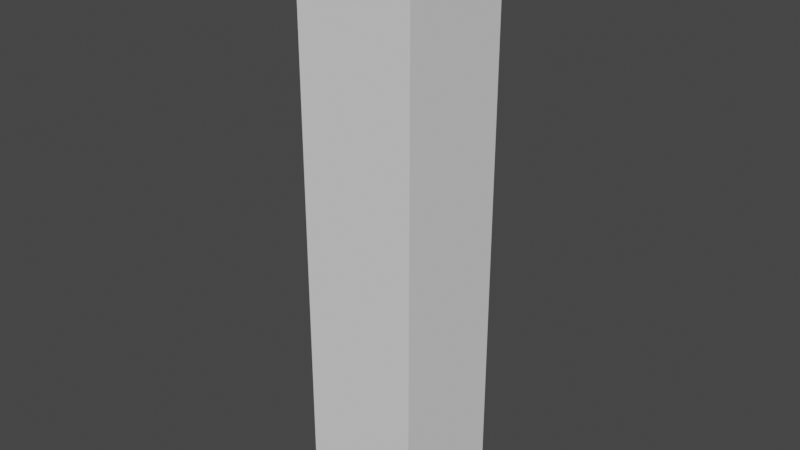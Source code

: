 # Source: tower.blend  (saved by Blender 3.2.14; exported with 4.5.12 LTS)
import bpy
from mathutils import Matrix  # noqa: F401  (used for matrix-valued properties, if any)

bpy.ops.wm.read_factory_settings(use_empty=True)
scene = bpy.context.scene
scene.name = 'Scene'

# ---- collections
col_collection = bpy.data.collections.new('Collection'); scene.collection.children.link(col_collection)

# ---- world
world_world = bpy.data.worlds.new('World'); scene.world = world_world
world_world.use_nodes = True; world_world.node_tree.nodes.clear()
_N = world_world.node_tree.nodes; _L = world_world.node_tree.links
n0 = _N.new('ShaderNodeOutputWorld'); n0.name = 'World Output'; n0.location = (300, 300)
n1 = _N.new('ShaderNodeBackground'); n1.name = 'Background'; n1.location = (10, 300)
n1.inputs[0].default_value = (0.05088, 0.05088, 0.05088, 1.0)
_L.new(n1.outputs[0], n0.inputs[0])
n0.is_active_output = True
world_world.color = (0.05088, 0.05088, 0.05088)
world_world.use_sun_shadow = False
world_world.sun_shadow_jitter_overblur = 0.0

# ---- meshes
me_cube_002 = bpy.data.meshes.new('Cube.002')
me_cube_002.from_pydata([(-1.0, 1.0, -1.0), (-1.0, 1.0, 1.0), (1.0, 1.0, -1.0), (1.0, 1.0, 1.0), (-1.0, 1.0, 3.0), (1.0, 1.0, 3.0), (-1.0, 1.0, 5.0), (1.0, 1.0, 5.0), (-1.0, 1.0, 7.0), (1.0, 1.0, 7.0), (-1.0, 1.0, 9.0), (1.0, 1.0, 9.0), (-1.0, 0.0, -1.0), (-1.0, 0.0, 1.0), (-1.0, 1.0, 0.0), (0.0, 1.0, -1.0), (0.0, 1.0, 1.0), (1.0, 1.0, 0.0), (1.0, 0.0, -1.0), (1.0, 0.0, 1.0), (-1.0, 0.0, 3.0), (0.0, 1.0, 3.0), (1.0, 0.0, 3.0), (1.0, 1.0, 2.0), (-1.0, 1.0, 2.0), (-1.0, 0.0, 5.0), (0.0, 1.0, 5.0), (1.0, 0.0, 5.0), (1.0, 1.0, 4.0), (-1.0, 1.0, 4.0), (-1.0, 0.0, 7.0), (0.0, 1.0, 7.0), (1.0, 0.0, 7.0), (-1.0, 1.0, 6.0), (1.0, 1.0, 6.0), (-1.0, 0.0, 9.0), (0.0, 1.0, 9.0), (1.0, 0.0, 9.0), (-1.0, 1.0, 8.0), (1.0, 1.0, 8.0), (-1.0, 0.0, 8.0), (1.0, 0.0, 8.0), (0.0, 0.0, 9.0), (-1.0, 0.0, 6.0), (1.0, 0.0, 6.0), (0.0, 1.0, 6.0), (0.0, 1.0, 8.0), (0.0, 1.0, 4.0), (-1.0, 0.0, 4.0), (0.0, 1.0, 2.0), (-1.0, 0.0, 2.0), (1.0, 0.0, 4.0), (1.0, 0.0, 2.0), (0.0, 0.0, -1.0), (1.0, 0.0, 0.0), (0.0, 1.0, 0.0), (-1.0, 0.0, 0.0), (-1.0, -1.0, -1.0), (-1.0, -1.0, 1.0), (1.0, -1.0, -1.0), (1.0, -1.0, 1.0), (-1.0, -1.0, 3.0), (1.0, -1.0, 3.0), (-1.0, -1.0, 5.0), (1.0, -1.0, 5.0), (-1.0, -1.0, 7.0), (1.0, -1.0, 7.0), (-1.0, -1.0, 9.0), (1.0, -1.0, 9.0), (-1.0, -1.0, 0.0), (0.0, -1.0, -1.0), (0.0, -1.0, 1.0), (1.0, -1.0, 0.0), (0.0, -1.0, 3.0), (1.0, -1.0, 2.0), (-1.0, -1.0, 2.0), (0.0, -1.0, 5.0), (1.0, -1.0, 4.0), (-1.0, -1.0, 4.0), (0.0, -1.0, 7.0), (-1.0, -1.0, 6.0), (1.0, -1.0, 6.0), (0.0, -1.0, 9.0), (-1.0, -1.0, 8.0), (1.0, -1.0, 8.0), (0.0, -1.0, 6.0), (0.0, -1.0, 8.0), (0.0, -1.0, 4.0), (0.0, -1.0, 2.0), (0.0, -1.0, 0.0)], [], [(56, 13, 1, 14), (55, 16, 3, 17), (52, 23, 5, 22), (51, 28, 7, 27), (49, 24, 4, 21), (47, 29, 6, 26), (46, 38, 10, 36), (45, 33, 8, 31), (44, 34, 9, 32), (41, 39, 11, 37), (38, 40, 35, 10), (8, 30, 40, 38), (32, 9, 39, 41), (11, 36, 42, 37), (36, 10, 35, 42), (33, 43, 30, 8), (6, 25, 43, 33), (27, 7, 34, 44), (34, 45, 31, 9), (7, 26, 45, 34), (26, 6, 33, 45), (39, 46, 36, 11), (9, 31, 46, 39), (31, 8, 38, 46), (28, 47, 26, 7), (5, 21, 47, 28), (21, 4, 29, 47), (29, 48, 25, 6), (4, 20, 48, 29), (23, 49, 21, 5), (3, 16, 49, 23), (16, 1, 24, 49), (24, 50, 20, 4), (1, 13, 50, 24), (22, 5, 28, 51), (19, 3, 23, 52), (0, 15, 53, 12), (15, 2, 18, 53), (2, 17, 54, 18), (17, 3, 19, 54), (15, 55, 17, 2), (0, 14, 55, 15), (14, 1, 16, 55), (12, 56, 14, 0), (56, 69, 58, 13), (89, 72, 60, 71), (52, 22, 62, 74), (51, 27, 64, 77), (88, 73, 61, 75), (87, 76, 63, 78), (86, 82, 67, 83), (85, 79, 65, 80), (44, 32, 66, 81), (41, 37, 68, 84), (83, 67, 35, 40), (65, 83, 40, 30), (32, 41, 84, 66), (68, 37, 42, 82), (82, 42, 35, 67), (80, 65, 30, 43), (63, 80, 43, 25), (27, 44, 81, 64), (81, 66, 79, 85), (64, 81, 85, 76), (76, 85, 80, 63), (84, 68, 82, 86), (66, 84, 86, 79), (79, 86, 83, 65), (77, 64, 76, 87), (62, 77, 87, 73), (73, 87, 78, 61), (78, 63, 25, 48), (61, 78, 48, 20), (74, 62, 73, 88), (60, 74, 88, 71), (71, 88, 75, 58), (75, 61, 20, 50), (58, 75, 50, 13), (22, 51, 77, 62), (19, 52, 74, 60), (57, 12, 53, 70), (70, 53, 18, 59), (59, 18, 54, 72), (72, 54, 19, 60), (70, 59, 72, 89), (57, 70, 89, 69), (69, 89, 71, 58), (12, 57, 69, 56)])
_uv = me_cube_002.uv_layers.new(name='UVMap')
_uv.uv.foreach_set('vector', [0.7, 0.1, 0.7, 0.2, 0.6, 0.2, 0.6, 0.1, 0.1, 0.1, 0.1, 0.2, 1.192e-07, 0.2, 1.192e-07, 0.1, 0.3, 0.3, 0.4, 0.3, 0.4, 0.4, 0.3, 0.4, 0.3, 0.5, 0.4, 0.5, 0.4, 0.6, 0.3, 0.6, 0.1, 0.3, 0.2, 0.3, 0.2, 0.4, 0.1, 0.4, 0.1, 0.5, 0.2, 0.5, 0.2, 0.6, 0.1, 0.6, 0.1, 0.9, 0.2, 0.9, 0.2, 1.0, 0.1, 1.0, 0.1, 0.7, 0.2, 0.7, 0.2, 0.8, 0.1, 0.8, 0.3, 0.7, 0.4, 0.7, 0.4, 0.8, 0.3, 0.8, 0.3, 0.9, 0.4, 0.9, 0.4, 1.0, 0.3, 1.0, 0.6, 0.9, 0.7, 0.9, 0.7, 1.0, 0.6, 1.0, 0.6, 0.8, 0.7, 0.8, 0.7, 0.9, 0.6, 0.9, 0.3, 0.8, 0.4, 0.8, 0.4, 0.9, 0.3, 0.9, 0.8, 0.0, 0.9, 0.0, 0.9, 0.1, 0.8, 0.1, 0.9, 0.0, 1.0, 0.0, 1.0, 0.1, 0.9, 0.1, 0.6, 0.7, 0.7, 0.7, 0.7, 0.8, 0.6, 0.8, 0.6, 0.6, 0.7, 0.6, 0.7, 0.7, 0.6, 0.7, 0.3, 0.6, 0.4, 0.6, 0.4, 0.7, 0.3, 0.7, 0.0, 0.7, 0.1, 0.7, 0.1, 0.8, 0.0, 0.8, 0.0, 0.6, 0.1, 0.6, 0.1, 0.7, 0.0, 0.7, 0.1, 0.6, 0.2, 0.6, 0.2, 0.7, 0.1, 0.7, 0.0, 0.9, 0.1, 0.9, 0.1, 1.0, 0.0, 1.0, 0.0, 0.8, 0.1, 0.8, 0.1, 0.9, 0.0, 0.9, 0.1, 0.8, 0.2, 0.8, 0.2, 0.9, 0.1, 0.9, 0.0, 0.5, 0.1, 0.5, 0.1, 0.6, 0.0, 0.6, 0.0, 0.4, 0.1, 0.4, 0.1, 0.5, 0.0, 0.5, 0.1, 0.4, 0.2, 0.4, 0.2, 0.5, 0.1, 0.5, 0.6, 0.5, 0.7, 0.5, 0.7, 0.6, 0.6, 0.6, 0.6, 0.4, 0.7, 0.4, 0.7, 0.5, 0.6, 0.5, 5.96e-08, 0.3, 0.1, 0.3, 0.1, 0.4, 0.0, 0.4, 1.192e-07, 0.2, 0.1, 0.2, 0.1, 0.3, 5.96e-08, 0.3, 0.1, 0.2, 0.2, 0.2, 0.2, 0.3, 0.1, 0.3, 0.6, 0.3, 0.7, 0.3, 0.7, 0.4, 0.6, 0.4, 0.6, 0.2, 0.7, 0.2, 0.7, 0.3, 0.6, 0.3, 0.3, 0.4, 0.4, 0.4, 0.4, 0.5, 0.3, 0.5, 0.3, 0.2, 0.4, 0.2, 0.4, 0.3, 0.3, 0.3, 0.8, 0.2, 0.9, 0.2, 0.9, 0.3, 0.8, 0.3, 0.9, 0.2, 1.0, 0.2, 1.0, 0.3, 0.9, 0.3, 0.4, 0.0, 0.4, 0.1, 0.3, 0.1, 0.3, 0.0, 0.4, 0.1, 0.4, 0.2, 0.3, 0.2, 0.3, 0.1, 0.1, 0.0, 0.1, 0.1, 1.192e-07, 0.1, 1.192e-07, 0.0, 0.2, 0.0, 0.2, 0.1, 0.1, 0.1, 0.1, 0.0, 0.2, 0.1, 0.2, 0.2, 0.1, 0.2, 0.1, 0.1, 0.7, 0.0, 0.7, 0.1, 0.6, 0.1, 0.6, 0.0, 0.7, 0.1, 0.6, 0.1, 0.6, 0.2, 0.7, 0.2, 0.1, 0.1, 1.192e-07, 0.1, 1.192e-07, 0.2, 0.1, 0.2, 0.3, 0.3, 0.3, 0.4, 0.4, 0.4, 0.4, 0.3, 0.3, 0.5, 0.3, 0.6, 0.4, 0.6, 0.4, 0.5, 0.1, 0.3, 0.1, 0.4, 0.2, 0.4, 0.2, 0.3, 0.1, 0.5, 0.1, 0.6, 0.2, 0.6, 0.2, 0.5, 0.1, 0.9, 0.1, 1.0, 0.2, 1.0, 0.2, 0.9, 0.1, 0.7, 0.1, 0.8, 0.2, 0.8, 0.2, 0.7, 0.3, 0.7, 0.3, 0.8, 0.4, 0.8, 0.4, 0.7, 0.3, 0.9, 0.3, 1.0, 0.4, 1.0, 0.4, 0.9, 0.6, 0.9, 0.6, 1.0, 0.7, 1.0, 0.7, 0.9, 0.6, 0.8, 0.6, 0.9, 0.7, 0.9, 0.7, 0.8, 0.3, 0.8, 0.3, 0.9, 0.4, 0.9, 0.4, 0.8, 0.8, 0.0, 0.8, 0.1, 0.9, 0.1, 0.9, 0.0, 0.9, 0.0, 0.9, 0.1, 1.0, 0.1, 1.0, 0.0, 0.6, 0.7, 0.6, 0.8, 0.7, 0.8, 0.7, 0.7, 0.6, 0.6, 0.6, 0.7, 0.7, 0.7, 0.7, 0.6, 0.3, 0.6, 0.3, 0.7, 0.4, 0.7, 0.4, 0.6, 0.0, 0.7, 0.0, 0.8, 0.1, 0.8, 0.1, 0.7, 0.0, 0.6, 0.0, 0.7, 0.1, 0.7, 0.1, 0.6, 0.1, 0.6, 0.1, 0.7, 0.2, 0.7, 0.2, 0.6, 0.0, 0.9, 0.0, 1.0, 0.1, 1.0, 0.1, 0.9, 0.0, 0.8, 0.0, 0.9, 0.1, 0.9, 0.1, 0.8, 0.1, 0.8, 0.1, 0.9, 0.2, 0.9, 0.2, 0.8, 0.0, 0.5, 0.0, 0.6, 0.1, 0.6, 0.1, 0.5, 0.0, 0.4, 0.0, 0.5, 0.1, 0.5, 0.1, 0.4, 0.1, 0.4, 0.1, 0.5, 0.2, 0.5, 0.2, 0.4, 0.6, 0.5, 0.6, 0.6, 0.7, 0.6, 0.7, 0.5, 0.6, 0.4, 0.6, 0.5, 0.7, 0.5, 0.7, 0.4, 5.96e-08, 0.3, 0.0, 0.4, 0.1, 0.4, 0.1, 0.3, 1.192e-07, 0.2, 5.96e-08, 0.3, 0.1, 0.3, 0.1, 0.2, 0.1, 0.2, 0.1, 0.3, 0.2, 0.3, 0.2, 0.2, 0.6, 0.3, 0.6, 0.4, 0.7, 0.4, 0.7, 0.3, 0.6, 0.2, 0.6, 0.3, 0.7, 0.3, 0.7, 0.2, 0.3, 0.4, 0.3, 0.5, 0.4, 0.5, 0.4, 0.4, 0.3, 0.2, 0.3, 0.3, 0.4, 0.3, 0.4, 0.2, 0.8, 0.2, 0.8, 0.3, 0.9, 0.3, 0.9, 0.2, 0.9, 0.2, 0.9, 0.3, 1.0, 0.3, 1.0, 0.2, 0.4, 0.0, 0.3, 0.0, 0.3, 0.1, 0.4, 0.1, 0.4, 0.1, 0.3, 0.1, 0.3, 0.2, 0.4, 0.2, 0.1, 0.0, 1.192e-07, 0.0, 1.192e-07, 0.1, 0.1, 0.1, 0.2, 0.0, 0.1, 0.0, 0.1, 0.1, 0.2, 0.1, 0.2, 0.1, 0.1, 0.1, 0.1, 0.2, 0.2, 0.2, 0.7, 0.0, 0.6, 0.0, 0.6, 0.1, 0.7, 0.1])
me_cube_002.update()

# ---- objects
ob_cube = bpy.data.objects.new('Cube', me_cube_002)

# ---- transforms, parenting, visibility, modifiers, constraints
ob_cube.location = (0.0, 0.0, 0.0)

# ---- collection membership
col_collection.objects.link(ob_cube)

# ---- scene / render settings (as saved in the file)
scene.frame_start = 1; scene.frame_end = 250; scene.frame_set(250)
scene.render.engine = 'BLENDER_EEVEE_NEXT'
scene.cycles.sampling_pattern = 'TABULATED_SOBOL'
scene.cycles.use_light_tree = False
scene.view_settings.view_transform = 'Filmic'
bpy.context.view_layer.update()

# ---- added for rendering (the .blend has no active camera and no usable light): camera, sun
cam_auto = bpy.data.cameras.new('AutoCamera')
cam_auto.lens = 50.0
cam_auto.sensor_width = 36.0
cam_auto.clip_end = 1000.0
ob_auto_camera = bpy.data.objects.new('AutoCamera', cam_auto)
scene.collection.objects.link(ob_auto_camera)
ob_auto_camera.location = (9.61522, -11.5383, 11.6922)
ob_auto_camera.rotation_euler = (1.09748, -7.21219e-08, 0.694738)
scene.camera = ob_auto_camera
light_auto_sun = bpy.data.lights.new('AutoSun', 'SUN')
light_auto_sun.energy = 3.0
light_auto_sun.angle = 0.0523599
ob_auto_sun = bpy.data.objects.new('AutoSun', light_auto_sun)
scene.collection.objects.link(ob_auto_sun)
ob_auto_sun.rotation_euler = (0.872665, 0.174533, 0.523599)
bpy.context.view_layer.update()
